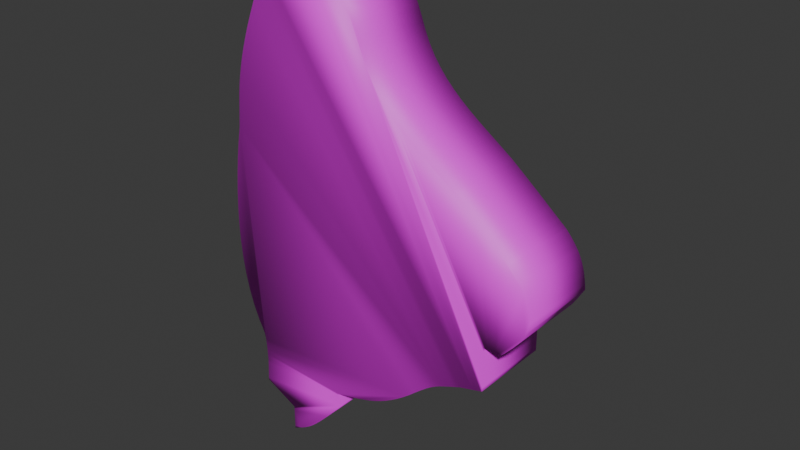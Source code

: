 # Source: mirror_shard_2.blend  (saved by Blender 5.1.30; exported with 4.5.12 LTS)
import bpy
from mathutils import Matrix  # noqa: F401  (used for matrix-valued properties, if any)

bpy.ops.wm.read_factory_settings(use_empty=True)
scene = bpy.context.scene
scene.name = 'Scene'

# ---- collections
col_collection = bpy.data.collections.new('Collection'); scene.collection.children.link(col_collection)

# ---- images (referenced by path relative to the original .blend; pixels are not part of the script)
import os
ASSET_DIR = os.environ.get("B2B_ASSET_DIR", "")  # directory of the original .blend (textures are referenced by path, not embedded)
HERE = os.path.dirname(os.path.abspath(__file__))  # packed textures are extracted next to this script under _unpacked/

def load_image(name, relpath, width, height, colorspace="sRGB"):
    """Load a texture the original file referenced (path relative to the .blend, or extracted next to this script)."""
    p = next((c for c in (os.path.join(HERE, relpath), os.path.join(ASSET_DIR, relpath)) if relpath and os.path.exists(c)), "")
    if p:
        img = bpy.data.images.load(p, check_existing=True)
        img.name = name
    else:  # same state as the original file: an image datablock whose file is absent (Cycles renders it pink)
        img = bpy.data.images.new(name, width, height)
        img.source = "FILE"
        img.filepath = "//" + (relpath or name)
    img.colorspace_settings.name = colorspace
    return img
img_mirror_shard_2_png = load_image('mirror shard 2.png', 'mirror shard 2.png', 1024, 1024, 'sRGB')

# ---- materials (node trees are filled in below, after node groups)
mat_mirror_shard_2_png_trace_default = bpy.data.materials.new('mirror shard 2.png_trace_default')

# ---- node groups
ng_it_shader_grp_001 = bpy.data.node_groups.new('IT_shader_grp_001', 'ShaderNodeTree')
_s = ng_it_shader_grp_001.interface.new_socket(name='BSDF', in_out='OUTPUT', socket_type='NodeSocketShader')
_s = ng_it_shader_grp_001.interface.new_socket(name='Is Emissive', in_out='INPUT', socket_type='NodeSocketBool')
_s = ng_it_shader_grp_001.interface.new_socket(name='Alpha Black Point', in_out='INPUT', socket_type='NodeSocketFloat')
_s = ng_it_shader_grp_001.interface.new_socket(name='Alpha White Point', in_out='INPUT', socket_type='NodeSocketFloat')
_s.default_value = 1.0
_s = ng_it_shader_grp_001.interface.new_socket(name='Texture', in_out='INPUT', socket_type='NodeSocketColor')
_s.default_value = (0.8, 0.8, 0.8, 1.0)
_s = ng_it_shader_grp_001.interface.new_socket(name='Alpha', in_out='INPUT', socket_type='NodeSocketFloat')
_s.subtype = 'FACTOR'
_s.default_value = 1.0
_s.min_value = 0.0
_s.max_value = 1.0
_N = ng_it_shader_grp_001.nodes; _L = ng_it_shader_grp_001.links
n0 = _N.new('NodeGroupOutput'); n0.name = 'Group Output'; n0.location = (350, 64)
n1 = _N.new('NodeGroupInput'); n1.name = 'Group Input'; n1.location = (-794, 80)
n2 = _N.new('ShaderNodeBsdfPrincipled'); n2.name = 'Principled BSDF'; n2.location = (18, 64)
n3 = _N.new('ShaderNodeMix'); n3.name = 'Mix.001'; n3.location = (-606, -188)
n3.inputs[3].default_value = 1.0
n4 = _N.new('NodeReroute'); n4.name = 'Reroute'; n4.location = (-158, 8)
n4.width = 16
n5 = _N.new('ShaderNodeMapRange'); n5.name = 'Map Range'; n5.location = (-330, -16)
_L.new(n2.outputs[0], n0.inputs[0])
_L.new(n1.outputs[0], n3.inputs[0])
_L.new(n3.outputs[0], n2.inputs[28])
_L.new(n4.outputs[0], n2.inputs[0])
_L.new(n1.outputs[3], n4.inputs[0])
_L.new(n4.outputs[0], n2.inputs[27])
_L.new(n1.outputs[4], n5.inputs[0])
_L.new(n5.outputs[0], n2.inputs[4])
_L.new(n1.outputs[1], n5.inputs[1])
_L.new(n1.outputs[2], n5.inputs[2])
n0.is_active_output = True

# ---- material node trees
mat_mirror_shard_2_png_trace_default.use_nodes = True; mat_mirror_shard_2_png_trace_default.node_tree.nodes.clear()
_N = mat_mirror_shard_2_png_trace_default.node_tree.nodes; _L = mat_mirror_shard_2_png_trace_default.node_tree.links
n0 = _N.new('ShaderNodeTexImage'); n0.name = 'Image Texture'; n0.location = (0, 0)
n0.image = img_mirror_shard_2_png
n0.interpolation = 'Closest'
n1 = _N.new('ShaderNodeMapping'); n1.name = 'Mapping'; n1.location = (-250, 0)
n2 = _N.new('ShaderNodeTexCoord'); n2.name = 'Texture Coordinate'; n2.location = (-500, 0)
n3 = _N.new('ShaderNodeGroup'); n3.name = 'Group'; n3.location = (300, 0)
n3.node_tree = ng_it_shader_grp_001
n3.inputs[0].default_value = False
n3.inputs[1].default_value = 2.0
n3.inputs[2].default_value = 1.0
n4 = _N.new('ShaderNodeOutputMaterial'); n4.name = 'Material Output'; n4.location = (600, 0)
_L.new(n2.outputs[2], n1.inputs[0])
_L.new(n1.outputs[0], n0.inputs[0])
_L.new(n0.outputs[0], n3.inputs[3])
_L.new(n0.outputs[1], n3.inputs[4])
_L.new(n3.outputs[0], n4.inputs[0])
n4.is_active_output = True

# ---- world
world_world = bpy.data.worlds.new('World'); scene.world = world_world
world_world.use_nodes = True; world_world.node_tree.nodes.clear()
_N = world_world.node_tree.nodes; _L = world_world.node_tree.links
n0 = _N.new('ShaderNodeOutputWorld'); n0.name = 'World Output'; n0.location = (200, 100)
n1 = _N.new('ShaderNodeBackground'); n1.name = 'Background'; n1.location = (-200, 100)
n1.inputs[0].default_value = (0.05088, 0.05088, 0.05088, 1.0)
_L.new(n1.outputs[0], n0.inputs[0])
n0.is_active_output = True
world_world.color = (0.05088, 0.05088, 0.05088)
world_world.sun_shadow_jitter_overblur = 0.0

# ---- meshes
me_mirror_shard_2 = bpy.data.meshes.new('mirror shard 2')
me_mirror_shard_2.from_pydata([(-5.667, 16.43, -4.427e-07), (-5.519, 16.77, -4.427e-07), (-5.393, 17.07, -4.427e-07), (-5.285, 17.33, -4.427e-07), (-5.189, 17.56, -4.427e-07), (-5.102, 17.78, -4.427e-07), (-5.019, 18.0, -4.427e-07), (-4.935, 18.23, -4.427e-07), (-4.845, 18.49, -4.427e-07), (-4.746, 18.78, -4.427e-07), (-4.631, 19.12, -4.427e-07), (-4.497, 19.52, -4.427e-07), (-4.339, 19.99, -4.427e-07), (-3.782, 19.93, -4.427e-07), (-3.27, 19.87, -4.427e-07), (-2.798, 19.78, -4.427e-07), (-2.358, 19.68, -4.427e-07), (-1.942, 19.55, -4.427e-07), (-1.544, 19.4, -4.427e-07), (-1.156, 19.23, -4.427e-07), (-0.7715, 19.02, -4.427e-07), (-0.3822, 18.78, -4.427e-07), (0.01869, 18.51, -4.427e-07), (0.4384, 18.2, -4.427e-07), (0.8841, 17.85, -4.427e-07), (1.258, 17.39, -4.427e-07), (1.574, 17.01, -4.427e-07), (1.838, 16.67, -4.427e-07), (2.061, 16.38, -4.427e-07), (2.25, 16.1, -4.427e-07), (2.415, 15.84, -4.427e-07), (2.563, 15.56, -4.427e-07), (2.705, 15.27, -4.427e-07), (2.847, 14.93, -4.427e-07), (2.999, 14.55, -4.427e-07), (3.17, 14.1, -4.427e-07), (3.368, 13.57, -4.427e-07), (3.737, 12.73, -4.427e-07), (4.174, 11.96, -4.427e-07), (4.671, 11.26, -4.427e-07), (5.222, 10.6, -4.427e-07), (5.819, 9.989, -4.427e-07), (6.456, 9.414, -4.427e-07), (7.126, 8.868, -4.427e-07), (7.822, 8.342, -4.427e-07), (8.538, 7.829, -4.427e-07), (9.266, 7.321, -4.427e-07), (9.999, 6.81, -4.427e-07), (10.73, 6.288, -4.427e-07), (10.99, 6.081, -4.427e-07), (11.25, 5.873, -4.427e-07), (11.51, 5.665, -4.427e-07), (11.77, 5.456, -4.427e-07), (12.03, 5.246, -4.427e-07), (12.28, 5.036, -4.427e-07), (12.54, 4.826, -4.427e-07), (12.8, 4.614, -4.427e-07), (13.05, 4.402, -4.427e-07), (13.31, 4.189, -4.427e-07), (13.56, 3.976, -4.427e-07), (13.81, 3.762, -4.427e-07), (13.93, 3.669, -4.427e-07), (14.04, 3.577, -4.427e-07), (14.15, 3.484, -4.427e-07), (14.26, 3.391, -4.427e-07), (14.37, 3.299, -4.427e-07), (14.48, 3.205, -4.427e-07), (14.6, 3.112, -4.427e-07), (14.71, 3.019, -4.427e-07), (14.82, 2.925, -4.427e-07), (14.94, 2.83, -4.427e-07), (15.05, 2.736, -4.427e-07), (15.16, 2.641, -4.427e-07), (15.45, 2.322, -4.427e-07), (15.7, 2.019, -4.427e-07), (15.91, 1.727, -4.427e-07), (16.11, 1.44, -4.427e-07), (16.27, 1.154, -4.427e-07), (16.41, 0.8642, -4.427e-07), (16.53, 0.5646, -4.427e-07), (16.63, 0.2507, -4.427e-07), (16.72, -0.08254, -4.427e-07), (16.79, -0.44, -4.427e-07), (16.85, -0.8267, -4.427e-07), (16.9, -1.248, -4.427e-07), (16.69, -1.602, -4.427e-07), (16.51, -1.903, -4.427e-07), (16.36, -2.158, -4.427e-07), (16.22, -2.377, -4.427e-07), (16.09, -2.57, -4.427e-07), (15.97, -2.746, -4.427e-07), (15.83, -2.916, -4.427e-07), (15.69, -3.087, -4.427e-07), (15.52, -3.271, -4.427e-07), (15.33, -3.476, -4.427e-07), (15.11, -3.712, -4.427e-07), (14.84, -3.988, -4.427e-07), (14.73, -3.988, -4.427e-07), (14.62, -3.988, -4.427e-07), (14.5, -3.988, -4.427e-07), (14.39, -3.988, -4.427e-07), (14.28, -3.988, -4.427e-07), (14.16, -3.988, -4.427e-07), (14.05, -3.988, -4.427e-07), (13.93, -3.988, -4.427e-07), (13.82, -3.988, -4.427e-07), (13.7, -3.988, -4.427e-07), (13.59, -3.988, -4.427e-07), (13.47, -3.988, -4.427e-07), (13.47, -4.271, -4.427e-07), (13.47, -4.553, -4.427e-07), (13.47, -4.836, -4.427e-07), (13.47, -5.12, -4.427e-07), (13.47, -5.403, -4.427e-07), (13.47, -5.688, -4.427e-07), (13.47, -5.973, -4.427e-07), (13.47, -6.259, -4.427e-07), (13.47, -6.546, -4.427e-07), (13.47, -6.834, -4.427e-07), (13.47, -7.123, -4.427e-07), (13.47, -7.413, -4.427e-07), (13.4, -7.431, -4.427e-07), (13.34, -7.448, -4.427e-07), (13.28, -7.464, -4.427e-07), (13.21, -7.482, -4.427e-07), (13.13, -7.504, -4.427e-07), (13.02, -7.53, -4.427e-07), (12.9, -7.563, -4.427e-07), (12.74, -7.605, -4.427e-07), (12.55, -7.656, -4.427e-07), (12.31, -7.718, -4.427e-07), (12.02, -7.794, -4.427e-07), (11.67, -7.884, -4.427e-07), (11.14, -8.092, -4.427e-07), (10.69, -8.271, -4.427e-07), (10.31, -8.431, -4.427e-07), (9.972, -8.58, -4.427e-07), (9.675, -8.729, -4.427e-07), (9.399, -8.885, -4.427e-07), (9.13, -9.058, -4.427e-07), (8.851, -9.258, -4.427e-07), (8.549, -9.492, -4.427e-07), (8.208, -9.77, -4.427e-07), (7.813, -10.1, -4.427e-07), (7.349, -10.5, -4.427e-07), (6.767, -10.96, -4.427e-07), (6.212, -11.36, -4.427e-07), (5.678, -11.71, -4.427e-07), (5.156, -12.02, -4.427e-07), (4.638, -12.29, -4.427e-07), (4.117, -12.53, -4.427e-07), (3.583, -12.74, -4.427e-07), (3.03, -12.92, -4.427e-07), (2.448, -13.1, -4.427e-07), (1.831, -13.26, -4.427e-07), (1.17, -13.42, -4.427e-07), (0.456, -13.58, -4.427e-07), (0.456, -13.69, -4.427e-07), (0.456, -13.8, -4.427e-07), (0.456, -13.92, -4.427e-07), (0.456, -14.03, -4.427e-07), (0.456, -14.14, -4.427e-07), (0.456, -14.26, -4.427e-07), (0.456, -14.37, -4.427e-07), (0.456, -14.49, -4.427e-07), (0.456, -14.6, -4.427e-07), (0.456, -14.72, -4.427e-07), (0.456, -14.83, -4.427e-07), (0.456, -14.95, -4.427e-07), (-0.2247, -15.68, -4.427e-07), (-0.7988, -16.3, -4.427e-07), (-1.283, -16.81, -4.427e-07), (-1.694, -17.23, -4.427e-07), (-2.048, -17.57, -4.427e-07), (-2.362, -17.86, -4.427e-07), (-2.653, -18.09, -4.427e-07), (-2.937, -18.29, -4.427e-07), (-3.231, -18.48, -4.427e-07), (-3.552, -18.66, -4.427e-07), (-3.916, -18.85, -4.427e-07), (-4.339, -19.06, -4.427e-07), (-4.339, -18.89, -4.427e-07), (-4.339, -18.72, -4.427e-07), (-4.339, -18.55, -4.427e-07), (-4.339, -18.38, -4.427e-07), (-4.339, -18.21, -4.427e-07), (-4.339, -18.04, -4.427e-07), (-4.339, -17.87, -4.427e-07), (-4.339, -17.7, -4.427e-07), (-4.339, -17.52, -4.427e-07), (-4.339, -17.35, -4.427e-07), (-4.339, -17.18, -4.427e-07), (-4.339, -17.0, -4.427e-07), (-4.566, -16.89, -4.427e-07), (-4.792, -16.78, -4.427e-07), (-5.018, -16.66, -4.427e-07), (-5.245, -16.55, -4.427e-07), (-5.472, -16.44, -4.427e-07), (-5.699, -16.32, -4.427e-07), (-5.927, -16.21, -4.427e-07), (-6.156, -16.1, -4.427e-07), (-6.386, -15.98, -4.427e-07), (-6.616, -15.87, -4.427e-07), (-6.847, -15.75, -4.427e-07), (-7.08, -15.63, -4.427e-07), (-7.073, -15.48, -4.427e-07), (-7.066, -15.32, -4.427e-07), (-7.059, -15.17, -4.427e-07), (-7.051, -15.01, -4.427e-07), (-7.044, -14.86, -4.427e-07), (-7.037, -14.7, -4.427e-07), (-7.03, -14.54, -4.427e-07), (-7.023, -14.39, -4.427e-07), (-7.016, -14.23, -4.427e-07), (-7.009, -14.07, -4.427e-07), (-7.001, -13.91, -4.427e-07), (-6.994, -13.75, -4.427e-07), (-7.014, -13.24, -4.427e-07), (-7.033, -12.81, -4.427e-07), (-7.054, -12.44, -4.427e-07), (-7.079, -12.14, -4.427e-07), (-7.111, -11.88, -4.427e-07), (-7.152, -11.65, -4.427e-07), (-7.205, -11.44, -4.427e-07), (-7.272, -11.25, -4.427e-07), (-7.357, -11.04, -4.427e-07), (-7.462, -10.83, -4.427e-07), (-7.589, -10.59, -4.427e-07), (-7.741, -10.31, -4.427e-07), (-8.22, -9.127, -4.427e-07), (-8.598, -7.878, -4.427e-07), (-8.884, -6.574, -4.427e-07), (-9.084, -5.226, -4.427e-07), (-9.205, -3.847, -4.427e-07), (-9.254, -2.45, -4.427e-07), (-9.239, -1.048, -4.427e-07), (-9.167, 0.3475, -4.427e-07), (-9.045, 1.723, -4.427e-07), (-8.88, 3.066, -4.427e-07), (-8.679, 4.363, -4.427e-07), (-8.45, 5.603, -4.427e-07), (-8.432, 5.818, -4.427e-07), (-8.415, 6.034, -4.427e-07), (-8.397, 6.25, -4.427e-07), (-8.379, 6.466, -4.427e-07), (-8.361, 6.682, -4.427e-07), (-8.344, 6.899, -4.427e-07), (-8.326, 7.116, -4.427e-07), (-8.308, 7.335, -4.427e-07), (-8.29, 7.553, -4.427e-07), (-8.272, 7.773, -4.427e-07), (-8.254, 7.993, -4.427e-07), (-8.236, 8.215, -4.427e-07), (-8.134, 8.943, -4.427e-07), (-8.004, 9.658, -4.427e-07), (-7.849, 10.36, -4.427e-07), (-7.671, 11.05, -4.427e-07), (-7.472, 11.73, -4.427e-07), (-7.254, 12.41, -4.427e-07), (-7.02, 13.08, -4.427e-07), (-6.77, 13.75, -4.427e-07), (-6.508, 14.41, -4.427e-07), (-6.235, 15.08, -4.427e-07), (-5.954, 15.75, -4.427e-07)], [], [(109, 108, 107, 106, 105, 104, 103, 102, 101, 100, 99, 98, 97, 96, 95, 94, 93, 92, 91, 90, 89, 88, 87, 86, 85, 84, 83, 82, 81, 80, 79, 78, 77, 76, 75, 74, 73, 72, 71, 70, 69, 68, 67, 66, 65, 64, 63, 62, 61, 60, 59, 58, 57, 56, 55, 54, 53, 52, 51, 50, 49, 48, 47, 46, 45, 44, 43, 42, 41, 40, 39, 38, 37, 36, 35, 34, 33, 32, 31, 30, 29, 28, 27, 26, 25, 24, 23, 22, 21, 20, 19, 18, 17, 16, 15, 14, 13, 12, 11, 10, 9, 8, 7, 6, 5, 4, 3, 2, 1, 0, 263, 262, 261, 260, 259, 258, 257, 256, 255, 254, 253, 252, 251, 250, 249, 248, 247, 246, 245, 244, 243, 242, 241, 240, 239, 238, 237, 236, 235, 234, 233, 232, 231, 230, 229, 228, 227, 226, 225, 224, 223, 222, 221, 220, 219, 218, 217, 216, 215, 214, 213, 212, 211, 210, 209, 208, 207, 206, 205, 204, 203, 202, 201, 200, 199, 198, 197, 196, 195, 194, 193, 192, 191, 190, 189, 188, 187, 186, 185, 184, 183, 182, 181, 180, 179, 178, 177, 176, 175, 174, 173, 172, 171, 170, 169, 168, 167, 166, 165, 164, 163, 162, 161, 160, 159, 158, 157, 156, 155, 154, 153, 152, 151, 150, 149, 148, 147, 146, 145, 144, 143, 142, 141, 140, 139, 138, 137, 136, 135, 134, 133, 132, 131, 130, 129, 128, 127, 126, 125, 124, 123, 122, 121, 120, 119, 118, 117, 116, 115, 114, 113, 112, 111, 110)])
me_mirror_shard_2.polygons.foreach_set('use_smooth', [True] * 1)
_uv = me_mirror_shard_2.uv_layers.new(name='UVMap')
_uv.uv.foreach_set('vector', [0.6562, 0.3796, 0.6562, 0.3828, 0.6576, 0.3828, 0.6589, 0.3828, 0.6602, 0.3828, 0.6615, 0.3828, 0.6628, 0.3828, 0.6641, 0.3828, 0.6654, 0.3828, 0.6667, 0.3828, 0.668, 0.3828, 0.6693, 0.3828, 0.6706, 0.3828, 0.6719, 0.3828, 0.6749, 0.386, 0.6775, 0.3887, 0.6797, 0.391, 0.6815, 0.3931, 0.6832, 0.395, 0.6847, 0.397, 0.6861, 0.399, 0.6876, 0.4012, 0.6892, 0.4037, 0.6909, 0.4066, 0.6929, 0.41, 0.6953, 0.4141, 0.6948, 0.4189, 0.6941, 0.4233, 0.6933, 0.4273, 0.6923, 0.4311, 0.6911, 0.4347, 0.6898, 0.4381, 0.6882, 0.4415, 0.6863, 0.4447, 0.6841, 0.448, 0.6816, 0.4513, 0.6788, 0.4548, 0.6755, 0.4584, 0.6742, 0.4595, 0.6729, 0.4606, 0.6716, 0.4616, 0.6704, 0.4627, 0.6691, 0.4638, 0.6678, 0.4648, 0.6665, 0.4659, 0.6652, 0.467, 0.664, 0.468, 0.6627, 0.4691, 0.6614, 0.4701, 0.6602, 0.4712, 0.6573, 0.4736, 0.6544, 0.4761, 0.6514, 0.4785, 0.6485, 0.4809, 0.6456, 0.4833, 0.6427, 0.4857, 0.6398, 0.4881, 0.6368, 0.4905, 0.6339, 0.4929, 0.6309, 0.4953, 0.628, 0.4976, 0.625, 0.5, 0.6166, 0.506, 0.6083, 0.5118, 0.6, 0.5176, 0.5918, 0.5234, 0.5839, 0.5294, 0.5762, 0.5357, 0.569, 0.5422, 0.5622, 0.5492, 0.5559, 0.5567, 0.5502, 0.5647, 0.5452, 0.5735, 0.541, 0.583, 0.5388, 0.5891, 0.5368, 0.5942, 0.5351, 0.5986, 0.5335, 0.6024, 0.5318, 0.6058, 0.5302, 0.6089, 0.5283, 0.6119, 0.5261, 0.6151, 0.5236, 0.6184, 0.5206, 0.6223, 0.517, 0.6267, 0.5127, 0.6318, 0.5076, 0.6359, 0.5028, 0.6394, 0.4983, 0.6425, 0.4938, 0.6452, 0.4894, 0.6476, 0.485, 0.6496, 0.4805, 0.6513, 0.4757, 0.6527, 0.4707, 0.6539, 0.4653, 0.6548, 0.4595, 0.6556, 0.4531, 0.6562, 0.4513, 0.6509, 0.4498, 0.6463, 0.4485, 0.6424, 0.4474, 0.6391, 0.4463, 0.6362, 0.4454, 0.6336, 0.4444, 0.6311, 0.4434, 0.6286, 0.4423, 0.6259, 0.4411, 0.623, 0.4397, 0.6196, 0.438, 0.6156, 0.4347, 0.6079, 0.4315, 0.6003, 0.4284, 0.5927, 0.4254, 0.5851, 0.4226, 0.5774, 0.4199, 0.5698, 0.4174, 0.5621, 0.4151, 0.5543, 0.4131, 0.5464, 0.4113, 0.5384, 0.4099, 0.5303, 0.4087, 0.522, 0.4085, 0.5194, 0.4083, 0.5169, 0.4081, 0.5144, 0.4079, 0.5119, 0.4077, 0.5094, 0.4075, 0.507, 0.4073, 0.5045, 0.4071, 0.502, 0.4069, 0.4996, 0.4067, 0.4971, 0.4065, 0.4946, 0.4063, 0.4922, 0.4036, 0.4781, 0.4013, 0.4633, 0.3995, 0.4479, 0.3981, 0.4323, 0.3972, 0.4163, 0.3971, 0.4003, 0.3976, 0.3844, 0.399, 0.3687, 0.4013, 0.3533, 0.4046, 0.3384, 0.4089, 0.3242, 0.4143, 0.3108, 0.4161, 0.3076, 0.4175, 0.3048, 0.4187, 0.3023, 0.4197, 0.3, 0.4204, 0.2978, 0.4211, 0.2954, 0.4215, 0.2928, 0.4219, 0.2899, 0.4222, 0.2864, 0.4224, 0.2822, 0.4226, 0.2773, 0.4229, 0.2715, 0.4228, 0.2697, 0.4227, 0.2678, 0.4226, 0.266, 0.4225, 0.2642, 0.4224, 0.2624, 0.4224, 0.2607, 0.4223, 0.2589, 0.4222, 0.2571, 0.4221, 0.2553, 0.422, 0.2535, 0.422, 0.2518, 0.4219, 0.25, 0.4245, 0.2487, 0.4272, 0.2474, 0.4298, 0.246, 0.4324, 0.2447, 0.435, 0.2434, 0.4376, 0.2421, 0.4402, 0.2408, 0.4428, 0.2395, 0.4454, 0.2382, 0.448, 0.237, 0.4505, 0.2357, 0.4531, 0.2344, 0.4531, 0.2324, 0.4531, 0.2304, 0.4531, 0.2284, 0.4531, 0.2265, 0.4531, 0.2245, 0.4531, 0.2226, 0.4531, 0.2206, 0.4531, 0.2187, 0.4531, 0.2167, 0.4531, 0.2148, 0.4531, 0.2129, 0.4531, 0.2109, 0.458, 0.2134, 0.4621, 0.2155, 0.4658, 0.2176, 0.4691, 0.2197, 0.4724, 0.222, 0.4757, 0.2247, 0.4793, 0.2279, 0.4833, 0.2318, 0.488, 0.2366, 0.4935, 0.2424, 0.5, 0.2494, 0.5078, 0.2578, 0.5078, 0.2591, 0.5078, 0.2605, 0.5078, 0.2618, 0.5078, 0.2631, 0.5078, 0.2644, 0.5078, 0.2657, 0.5078, 0.267, 0.5078, 0.2683, 0.5078, 0.2696, 0.5078, 0.2709, 0.5078, 0.2721, 0.5078, 0.2734, 0.516, 0.2753, 0.5235, 0.2771, 0.5305, 0.2789, 0.5372, 0.2809, 0.5435, 0.283, 0.5496, 0.2854, 0.5555, 0.2881, 0.5614, 0.2912, 0.5674, 0.2947, 0.5735, 0.2988, 0.5798, 0.3034, 0.5864, 0.3086, 0.5917, 0.3131, 0.5962, 0.3169, 0.6001, 0.32, 0.6036, 0.3227, 0.6067, 0.325, 0.6098, 0.327, 0.6129, 0.3287, 0.6163, 0.3304, 0.6201, 0.3321, 0.6245, 0.334, 0.6297, 0.336, 0.6357, 0.3384, 0.6397, 0.3394, 0.643, 0.3403, 0.6457, 0.341, 0.6479, 0.3416, 0.6497, 0.342, 0.6511, 0.3424, 0.6523, 0.3427, 0.6532, 0.343, 0.654, 0.3432, 0.6547, 0.3434, 0.6555, 0.3435, 0.6562, 0.3438, 0.6562, 0.3471, 0.6562, 0.3504, 0.6562, 0.3536, 0.6562, 0.3569, 0.6562, 0.3602, 0.6562, 0.3634, 0.6562, 0.3667, 0.6562, 0.3699, 0.6562, 0.3731, 0.6562, 0.3764])
me_mirror_shard_2.materials.append(mat_mirror_shard_2_png_trace_default)
me_mirror_shard_2.update()

# ---- objects
ob_mirror_shard_2_png_001 = bpy.data.objects.new('mirror shard 2.png.001', me_mirror_shard_2)

# ---- transforms, parenting, visibility, modifiers, constraints
ob_mirror_shard_2_png_001.location = (0.0, 0.0, 0.0)
ob_mirror_shard_2_png_001.rotation_euler = (1.571, -0.0, 0.0)
ob_mirror_shard_2_png_001.scale = (0.007812, 0.007812, 0.007812)
_m = ob_mirror_shard_2_png_001.modifiers.new('Solidify', 'SOLIDIFY')
_m.thickness = 6.38

# ---- collection membership
col_collection.objects.link(ob_mirror_shard_2_png_001)

# ---- scene / render settings (as saved in the file)
scene.frame_start = 1; scene.frame_end = 250; scene.frame_set(1)
scene.render.engine = 'BLENDER_EEVEE_NEXT'
scene.render.bake_bias = 0.0
scene.render.bake_samples = 0
scene.cycles.sampling_pattern = 'TABULATED_SOBOL'
scene.eevee.use_volume_custom_range = False
bpy.context.view_layer.update()

# ---- added for rendering (the .blend has no active camera and no usable light): camera, sun
cam_auto = bpy.data.cameras.new('AutoCamera')
cam_auto.lens = 50.0
cam_auto.sensor_width = 36.0
cam_auto.clip_end = 1000.0
ob_auto_camera = bpy.data.objects.new('AutoCamera', cam_auto)
scene.collection.objects.link(ob_auto_camera)
ob_auto_camera.location = (0.372681, -0.386467, 0.277892)
ob_auto_camera.rotation_euler = (1.09748, -7.21219e-08, 0.694738)
scene.camera = ob_auto_camera
light_auto_sun = bpy.data.lights.new('AutoSun', 'SUN')
light_auto_sun.energy = 3.0
light_auto_sun.angle = 0.0523599
ob_auto_sun = bpy.data.objects.new('AutoSun', light_auto_sun)
scene.collection.objects.link(ob_auto_sun)
ob_auto_sun.rotation_euler = (0.872665, 0.174533, 0.523599)
bpy.context.view_layer.update()

